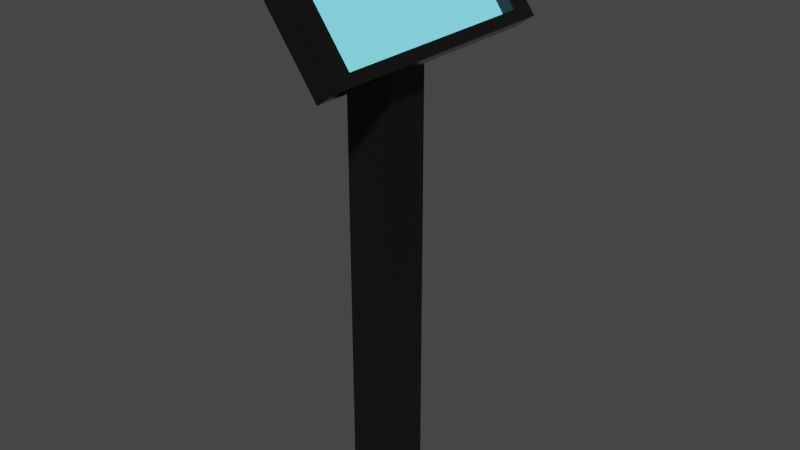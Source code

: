 # Source: Station_Computer.blend  (saved by Blender 2.80.75; exported with 4.5.12 LTS)
import bpy
from mathutils import Matrix  # noqa: F401  (used for matrix-valued properties, if any)

bpy.ops.wm.read_factory_settings(use_empty=True)
scene = bpy.context.scene
scene.name = 'Scene'

# ---- collections
col_collection = bpy.data.collections.new('Collection'); scene.collection.children.link(col_collection)

# ---- materials (node trees are filled in below, after node groups)
mat_metal_stand = bpy.data.materials.new('metal_stand')
mat_metal_stand.use_transparent_shadow = False
mat_screen = bpy.data.materials.new('screen')
mat_screen.use_transparent_shadow = False

# ---- material node trees
mat_metal_stand.use_nodes = True; mat_metal_stand.node_tree.nodes.clear()
_N = mat_metal_stand.node_tree.nodes; _L = mat_metal_stand.node_tree.links
n0 = _N.new('ShaderNodeOutputMaterial'); n0.name = 'Material Output'; n0.location = (300, 300)
n1 = _N.new('ShaderNodeBsdfPrincipled'); n1.name = 'Principled BSDF'; n1.location = (10, 300)
n1.distribution = 'GGX'
n1.subsurface_method = 'BURLEY'
n1.inputs[0].default_value = (0.01467, 0.01467, 0.01467, 1.0)
n1.inputs[1].default_value = 0.5257
n1.inputs[2].default_value = 0.1743
n1.inputs[3].default_value = 1.45
n1.inputs[27].default_value = (0.0, 0.0, 0.0, 1.0)
n1.inputs[28].default_value = 1.0
_L.new(n1.outputs[0], n0.inputs[0])
n0.is_active_output = True
mat_screen.use_nodes = True; mat_screen.node_tree.nodes.clear()
_N = mat_screen.node_tree.nodes; _L = mat_screen.node_tree.links
n0 = _N.new('ShaderNodeOutputMaterial'); n0.name = 'Material Output'; n0.location = (300, 300)
n1 = _N.new('ShaderNodeBsdfPrincipled'); n1.name = 'Principled BSDF'; n1.location = (10, 300)
n1.distribution = 'GGX'
n1.subsurface_method = 'BURLEY'
n1.inputs[0].default_value = (0.1137, 0.5101, 0.8, 1.0)
n1.inputs[3].default_value = 1.45
n1.inputs[27].default_value = (0.1099, 0.6063, 0.6619, 1.0)
n1.inputs[28].default_value = 1.0
_L.new(n1.outputs[0], n0.inputs[0])
n0.is_active_output = True

# ---- world
world_world = bpy.data.worlds.new('World'); scene.world = world_world
world_world.use_nodes = True; world_world.node_tree.nodes.clear()
_N = world_world.node_tree.nodes; _L = world_world.node_tree.links
n0 = _N.new('ShaderNodeOutputWorld'); n0.name = 'World Output'; n0.location = (300, 300)
n1 = _N.new('ShaderNodeBackground'); n1.name = 'Background'; n1.location = (10, 300)
n1.inputs[0].default_value = (0.05088, 0.05088, 0.05088, 1.0)
_L.new(n1.outputs[0], n0.inputs[0])
n0.is_active_output = True
world_world.color = (0.05088, 0.05088, 0.05088)
world_world.use_sun_shadow = False
world_world.sun_shadow_jitter_overblur = 0.0

# ---- meshes
me_cube_001 = bpy.data.meshes.new('Cube.001')
me_cube_001.from_pydata([(-1.0, -1.0, -5.96e-08), (-1.0, -1.0, 20.1), (-1.0, 1.0, -5.96e-08), (-1.0, 1.0, 20.1), (1.0, -1.0, -5.96e-08), (1.0, -1.0, 20.1), (1.0, 1.0, -5.96e-08), (1.0, 1.0, 20.1), (-0.6497, -5.372, 23.63), (-0.6497, 5.717, 23.63), (2.55, -5.372, 19.22), (2.55, 5.717, 19.22), (-1.466, -5.372, 23.04), (-1.466, 5.717, 23.04), (1.734, 5.717, 18.63), (1.734, -5.372, 18.63), (-0.3681, -4.396, 23.24), (-0.3681, 4.741, 23.24), (2.269, 4.741, 19.61), (2.269, -4.396, 19.61), (-0.8159, -4.396, 22.92), (-0.8159, 4.741, 22.92), (1.821, 4.741, 19.28), (1.821, -4.396, 19.28)], [], [(0, 1, 3, 2), (2, 3, 7, 6), (6, 7, 5, 4), (4, 5, 1, 0), (7, 3, 1, 5), (10, 19, 16, 8), (14, 15, 12, 13), (8, 12, 15, 10), (11, 14, 13, 9), (10, 15, 14, 11), (9, 13, 12, 8), (18, 22, 23, 19), (9, 17, 18, 11), (11, 18, 19, 10), (8, 16, 17, 9), (22, 21, 20, 23), (16, 20, 21, 17), (19, 23, 20, 16), (17, 21, 22, 18)])
me_cube_001.polygons.foreach_set('material_index', [0, 0, 0, 0, 0, 0, 0, 0, 0, 0, 0, 0, 0, 0, 0, 1, 0, 0, 0])
_uv = me_cube_001.uv_layers.new(name='UVMap')
_uv.uv.foreach_set('vector', [0.375, 0.0, 0.625, 0.0, 0.625, 0.25, 0.375, 0.25, 0.375, 0.25, 0.625, 0.25, 0.625, 0.5, 0.375, 0.5, 0.375, 0.5, 0.625, 0.5, 0.625, 0.75, 0.375, 0.75, 0.375, 0.75, 0.625, 0.75, 0.625, 1.0, 0.375, 1.0, 0.625, 0.5, 0.875, 0.5, 0.875, 0.75, 0.625, 0.75, 0.625, 0.75, 0.625, 0.75, 0.875, 0.75, 0.875, 0.75, 0.625, 0.5, 0.625, 0.75, 0.875, 0.75, 0.875, 0.5, 0.875, 0.75, 0.875, 0.75, 0.625, 0.75, 0.625, 0.75, 0.625, 0.5, 0.625, 0.5, 0.875, 0.5, 0.875, 0.5, 0.625, 0.75, 0.625, 0.75, 0.625, 0.5, 0.625, 0.5, 0.875, 0.5, 0.875, 0.5, 0.875, 0.75, 0.875, 0.75, 0.625, 0.5, 0.625, 0.5, 0.625, 0.75, 0.625, 0.75, 0.875, 0.5, 0.875, 0.5, 0.625, 0.5, 0.625, 0.5, 0.625, 0.5, 0.625, 0.5, 0.625, 0.75, 0.625, 0.75, 0.875, 0.75, 0.875, 0.75, 0.875, 0.5, 0.875, 0.5, 0.625, 0.5, 0.875, 0.5, 0.875, 0.75, 0.625, 0.75, 0.875, 0.75, 0.875, 0.75, 0.875, 0.5, 0.875, 0.5, 0.625, 0.75, 0.625, 0.75, 0.875, 0.75, 0.875, 0.75, 0.875, 0.5, 0.875, 0.5, 0.625, 0.5, 0.625, 0.5])
me_cube_001.materials.append(mat_metal_stand)
me_cube_001.materials.append(mat_screen)
me_cube_001.use_remesh_preserve_volume = False
me_cube_001.use_remesh_preserve_attributes = False
me_cube_001.use_mirror_vertex_groups = False
me_cube_001.update()

# ---- objects
ob_cube = bpy.data.objects.new('Cube', me_cube_001)

# ---- transforms, parenting, visibility, modifiers, constraints
ob_cube.location = (0.0006684, 0.5, -0.02312)
ob_cube.scale = (0.02312, 0.02312, 0.02312)
ob_cube.lineart.crease_threshold = 0.0

# ---- collection membership
col_collection.objects.link(ob_cube)

# ---- scene / render settings (as saved in the file)
scene.frame_start = 1; scene.frame_end = 250; scene.frame_set(1)
scene.render.engine = 'BLENDER_EEVEE_NEXT'
scene.cycles.use_denoising = False
scene.cycles.samples = 128
scene.cycles.sampling_pattern = 'TABULATED_SOBOL'
scene.cycles.use_adaptive_sampling = False
scene.cycles.use_light_tree = False
scene.view_settings.view_transform = 'Filmic'
bpy.context.view_layer.update()

# ---- added for rendering (the .blend has no active camera and no usable light): camera, sun
cam_auto = bpy.data.cameras.new('AutoCamera')
cam_auto.lens = 50.0
cam_auto.sensor_width = 36.0
cam_auto.clip_end = 1000.0
ob_auto_camera = bpy.data.objects.new('AutoCamera', cam_auto)
scene.collection.objects.link(ob_auto_camera)
ob_auto_camera.location = (0.57806, -0.173841, 0.7019)
ob_auto_camera.rotation_euler = (1.09748, -7.21219e-08, 0.694738)
scene.camera = ob_auto_camera
light_auto_sun = bpy.data.lights.new('AutoSun', 'SUN')
light_auto_sun.energy = 3.0
light_auto_sun.angle = 0.0523599
ob_auto_sun = bpy.data.objects.new('AutoSun', light_auto_sun)
scene.collection.objects.link(ob_auto_sun)
ob_auto_sun.rotation_euler = (0.872665, 0.174533, 0.523599)
bpy.context.view_layer.update()
